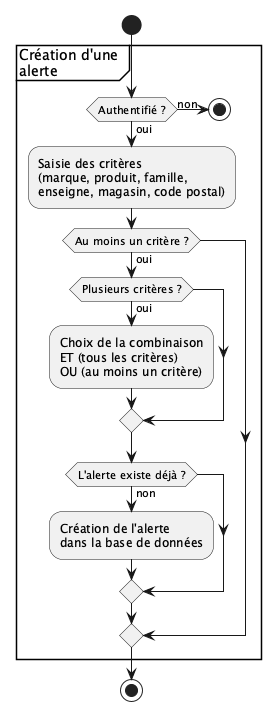

The diagram above was rendered by PlantUML. Its source (embedded in the PNG):
@startuml
start
partition "Création d'une \nalerte" {
if (Authentifié ?) then (oui)
    :Saisie des critères
    (marque, produit, famille,
    enseigne, magasin, code postal);
    if (Au moins un critère ?) then (oui)
        if (Plusieurs critères ?) then (oui)
            :Choix de la combinaison
            ET (tous les critères)
            OU (au moins un critère);
        endif
        if (L'alerte existe déjà ?) then (non)
            :Création de l'alerte
            dans la base de données;
        endif
    endif
else (non)
    stop
endif
}
stop
@enduml